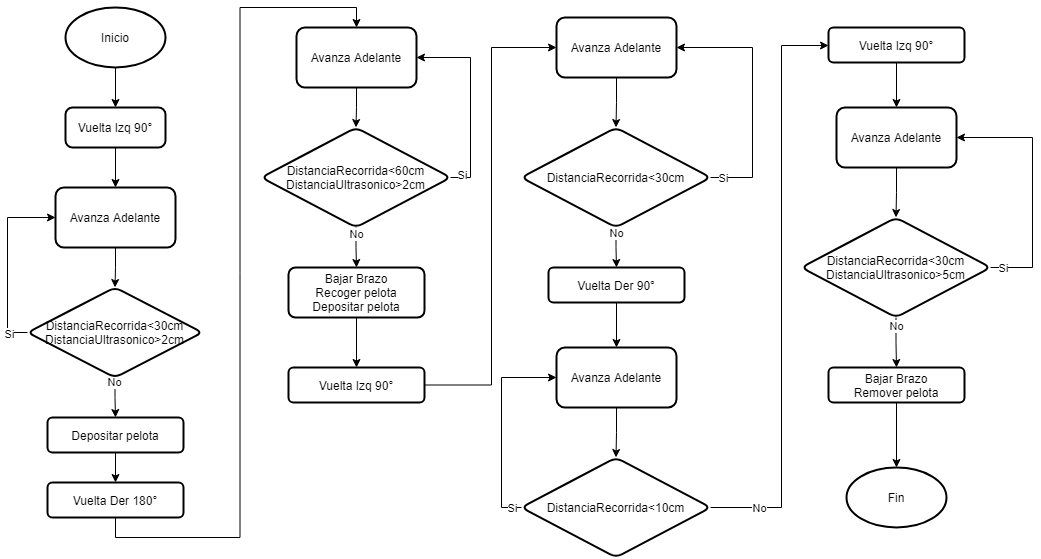

The diagram above was exported from draw.io. Its source (the exported page's mxGraphModel, read from the mxfile embedded in the PNG):
<mxGraphModel dx="1237" dy="548" grid="1" gridSize="10" guides="1" tooltips="1" connect="1" arrows="1" fold="1" page="1" pageScale="1" pageWidth="827" pageHeight="1169" math="0" shadow="0">
  <root>
    <mxCell id="0" />
    <mxCell id="1" parent="0" />
    <mxCell id="ExdJqDE_ZohcpRrgFq06-6" style="edgeStyle=orthogonalEdgeStyle;rounded=0;orthogonalLoop=1;jettySize=auto;html=1;exitX=0.5;exitY=1;exitDx=0;exitDy=0;exitPerimeter=0;entryX=0.5;entryY=0;entryDx=0;entryDy=0;" parent="1" source="ExdJqDE_ZohcpRrgFq06-2" target="ExdJqDE_ZohcpRrgFq06-3" edge="1">
      <mxGeometry relative="1" as="geometry" />
    </mxCell>
    <mxCell id="ExdJqDE_ZohcpRrgFq06-2" value="Inicio" style="strokeWidth=2;html=1;shape=mxgraph.flowchart.start_1;whiteSpace=wrap;" parent="1" vertex="1">
      <mxGeometry x="364" y="20" width="100" height="60" as="geometry" />
    </mxCell>
    <mxCell id="ExdJqDE_ZohcpRrgFq06-5" value="" style="edgeStyle=orthogonalEdgeStyle;rounded=0;orthogonalLoop=1;jettySize=auto;html=1;" parent="1" source="ExdJqDE_ZohcpRrgFq06-3" target="ExdJqDE_ZohcpRrgFq06-4" edge="1">
      <mxGeometry relative="1" as="geometry" />
    </mxCell>
    <mxCell id="ExdJqDE_ZohcpRrgFq06-3" value="Vuelta Izq 90°" style="rounded=1;whiteSpace=wrap;html=1;absoluteArcSize=1;arcSize=14;strokeWidth=2;" parent="1" vertex="1">
      <mxGeometry x="364" y="120" width="100" height="40" as="geometry" />
    </mxCell>
    <mxCell id="ExdJqDE_ZohcpRrgFq06-8" value="" style="edgeStyle=orthogonalEdgeStyle;rounded=0;orthogonalLoop=1;jettySize=auto;html=1;" parent="1" source="ExdJqDE_ZohcpRrgFq06-4" target="ExdJqDE_ZohcpRrgFq06-7" edge="1">
      <mxGeometry relative="1" as="geometry" />
    </mxCell>
    <mxCell id="ExdJqDE_ZohcpRrgFq06-4" value="Avanza Adelante" style="whiteSpace=wrap;html=1;rounded=1;strokeWidth=2;arcSize=14;" parent="1" vertex="1">
      <mxGeometry x="354" y="200" width="120" height="60" as="geometry" />
    </mxCell>
    <mxCell id="A4ueC-yH66Zrvb1mKaW2-1" style="edgeStyle=orthogonalEdgeStyle;rounded=0;orthogonalLoop=1;jettySize=auto;html=1;exitX=0;exitY=0.5;exitDx=0;exitDy=0;entryX=0;entryY=0.5;entryDx=0;entryDy=0;" parent="1" source="ExdJqDE_ZohcpRrgFq06-7" target="ExdJqDE_ZohcpRrgFq06-4" edge="1">
      <mxGeometry relative="1" as="geometry" />
    </mxCell>
    <mxCell id="A4ueC-yH66Zrvb1mKaW2-2" value="Si" style="edgeLabel;html=1;align=center;verticalAlign=middle;resizable=0;points=[];" parent="A4ueC-yH66Zrvb1mKaW2-1" vertex="1" connectable="0">
      <mxGeometry x="-0.7871" y="1" relative="1" as="geometry">
        <mxPoint as="offset" />
      </mxGeometry>
    </mxCell>
    <mxCell id="A4ueC-yH66Zrvb1mKaW2-4" style="edgeStyle=orthogonalEdgeStyle;rounded=0;orthogonalLoop=1;jettySize=auto;html=1;exitX=0.5;exitY=1;exitDx=0;exitDy=0;entryX=0.5;entryY=0;entryDx=0;entryDy=0;" parent="1" source="ExdJqDE_ZohcpRrgFq06-7" target="ExdJqDE_ZohcpRrgFq06-14" edge="1">
      <mxGeometry relative="1" as="geometry" />
    </mxCell>
    <mxCell id="A4ueC-yH66Zrvb1mKaW2-5" value="No" style="edgeLabel;html=1;align=center;verticalAlign=middle;resizable=0;points=[];" parent="A4ueC-yH66Zrvb1mKaW2-4" vertex="1" connectable="0">
      <mxGeometry x="-0.8128" y="-1" relative="1" as="geometry">
        <mxPoint as="offset" />
      </mxGeometry>
    </mxCell>
    <mxCell id="ExdJqDE_ZohcpRrgFq06-7" value="DistanciaRecorrida&amp;lt;30cm&lt;br&gt;DistanciaUltrasonico&amp;gt;2cm" style="rhombus;whiteSpace=wrap;html=1;rounded=1;strokeWidth=2;arcSize=14;" parent="1" vertex="1">
      <mxGeometry x="326" y="300" width="175" height="90" as="geometry" />
    </mxCell>
    <mxCell id="ExdJqDE_ZohcpRrgFq06-22" style="edgeStyle=orthogonalEdgeStyle;rounded=0;orthogonalLoop=1;jettySize=auto;html=1;exitX=1;exitY=0.5;exitDx=0;exitDy=0;entryX=1;entryY=0.5;entryDx=0;entryDy=0;" parent="1" source="ExdJqDE_ZohcpRrgFq06-11" target="ExdJqDE_ZohcpRrgFq06-19" edge="1">
      <mxGeometry relative="1" as="geometry" />
    </mxCell>
    <mxCell id="ExdJqDE_ZohcpRrgFq06-25" value="Si" style="edgeLabel;html=1;align=center;verticalAlign=middle;resizable=0;points=[];" parent="ExdJqDE_ZohcpRrgFq06-22" vertex="1" connectable="0">
      <mxGeometry x="-0.7257" y="-3" relative="1" as="geometry">
        <mxPoint x="-12" y="4" as="offset" />
      </mxGeometry>
    </mxCell>
    <mxCell id="ExdJqDE_ZohcpRrgFq06-28" value="" style="edgeStyle=orthogonalEdgeStyle;rounded=0;orthogonalLoop=1;jettySize=auto;html=1;" parent="1" source="ExdJqDE_ZohcpRrgFq06-11" target="ExdJqDE_ZohcpRrgFq06-27" edge="1">
      <mxGeometry relative="1" as="geometry" />
    </mxCell>
    <mxCell id="ExdJqDE_ZohcpRrgFq06-46" value="No" style="edgeLabel;html=1;align=center;verticalAlign=middle;resizable=0;points=[];" parent="ExdJqDE_ZohcpRrgFq06-28" vertex="1" connectable="0">
      <mxGeometry x="-0.7166" relative="1" as="geometry">
        <mxPoint as="offset" />
      </mxGeometry>
    </mxCell>
    <mxCell id="ExdJqDE_ZohcpRrgFq06-11" value="DistanciaRecorrida&amp;lt;60cm&lt;br&gt;DistanciaUltrasonico&amp;gt;2cm" style="rhombus;whiteSpace=wrap;html=1;rounded=1;strokeWidth=2;arcSize=14;" parent="1" vertex="1">
      <mxGeometry x="560" y="140" width="189" height="100" as="geometry" />
    </mxCell>
    <mxCell id="ExdJqDE_ZohcpRrgFq06-18" style="edgeStyle=orthogonalEdgeStyle;rounded=0;orthogonalLoop=1;jettySize=auto;html=1;exitX=0.5;exitY=1;exitDx=0;exitDy=0;entryX=0.5;entryY=0;entryDx=0;entryDy=0;" parent="1" source="ExdJqDE_ZohcpRrgFq06-14" target="ExdJqDE_ZohcpRrgFq06-17" edge="1">
      <mxGeometry relative="1" as="geometry" />
    </mxCell>
    <mxCell id="ExdJqDE_ZohcpRrgFq06-14" value="Depositar pelota" style="whiteSpace=wrap;html=1;rounded=1;strokeWidth=2;arcSize=14;" parent="1" vertex="1">
      <mxGeometry x="346" y="430" width="136" height="35" as="geometry" />
    </mxCell>
    <mxCell id="ExdJqDE_ZohcpRrgFq06-20" style="edgeStyle=orthogonalEdgeStyle;rounded=0;orthogonalLoop=1;jettySize=auto;html=1;exitX=0.5;exitY=1;exitDx=0;exitDy=0;entryX=0.5;entryY=0;entryDx=0;entryDy=0;" parent="1" source="ExdJqDE_ZohcpRrgFq06-17" target="ExdJqDE_ZohcpRrgFq06-19" edge="1">
      <mxGeometry relative="1" as="geometry" />
    </mxCell>
    <mxCell id="ExdJqDE_ZohcpRrgFq06-17" value="Vuelta Der 180°" style="whiteSpace=wrap;html=1;rounded=1;strokeWidth=2;arcSize=14;" parent="1" vertex="1">
      <mxGeometry x="346" y="495" width="136" height="35" as="geometry" />
    </mxCell>
    <mxCell id="ExdJqDE_ZohcpRrgFq06-21" style="edgeStyle=orthogonalEdgeStyle;rounded=0;orthogonalLoop=1;jettySize=auto;html=1;exitX=0.5;exitY=1;exitDx=0;exitDy=0;entryX=0.5;entryY=0;entryDx=0;entryDy=0;" parent="1" source="ExdJqDE_ZohcpRrgFq06-19" target="ExdJqDE_ZohcpRrgFq06-11" edge="1">
      <mxGeometry relative="1" as="geometry" />
    </mxCell>
    <mxCell id="ExdJqDE_ZohcpRrgFq06-19" value="Avanza Adelante" style="whiteSpace=wrap;html=1;rounded=1;strokeWidth=2;arcSize=14;" parent="1" vertex="1">
      <mxGeometry x="595" y="40" width="120" height="60" as="geometry" />
    </mxCell>
    <mxCell id="ExdJqDE_ZohcpRrgFq06-30" value="" style="edgeStyle=orthogonalEdgeStyle;rounded=0;orthogonalLoop=1;jettySize=auto;html=1;" parent="1" source="ExdJqDE_ZohcpRrgFq06-27" target="ExdJqDE_ZohcpRrgFq06-29" edge="1">
      <mxGeometry relative="1" as="geometry" />
    </mxCell>
    <mxCell id="ExdJqDE_ZohcpRrgFq06-27" value="Bajar Brazo&lt;br&gt;Recoger pelota&lt;br&gt;Depositar pelota" style="whiteSpace=wrap;html=1;rounded=1;strokeWidth=2;arcSize=14;" parent="1" vertex="1">
      <mxGeometry x="587" y="280" width="136" height="50" as="geometry" />
    </mxCell>
    <mxCell id="ExdJqDE_ZohcpRrgFq06-32" value="" style="edgeStyle=orthogonalEdgeStyle;rounded=0;orthogonalLoop=1;jettySize=auto;html=1;" parent="1" source="ExdJqDE_ZohcpRrgFq06-29" target="ExdJqDE_ZohcpRrgFq06-31" edge="1">
      <mxGeometry relative="1" as="geometry">
        <Array as="points">
          <mxPoint x="790" y="398" />
          <mxPoint x="790" y="60" />
        </Array>
      </mxGeometry>
    </mxCell>
    <mxCell id="ExdJqDE_ZohcpRrgFq06-29" value="Vuelta Izq 90°" style="whiteSpace=wrap;html=1;rounded=1;strokeWidth=2;arcSize=14;" parent="1" vertex="1">
      <mxGeometry x="587" y="380" width="136" height="35" as="geometry" />
    </mxCell>
    <mxCell id="ExdJqDE_ZohcpRrgFq06-34" value="" style="edgeStyle=orthogonalEdgeStyle;rounded=0;orthogonalLoop=1;jettySize=auto;html=1;" parent="1" source="ExdJqDE_ZohcpRrgFq06-31" target="ExdJqDE_ZohcpRrgFq06-33" edge="1">
      <mxGeometry relative="1" as="geometry" />
    </mxCell>
    <mxCell id="ExdJqDE_ZohcpRrgFq06-31" value="Avanza Adelante" style="whiteSpace=wrap;html=1;rounded=1;strokeWidth=2;arcSize=14;" parent="1" vertex="1">
      <mxGeometry x="855" y="30" width="120" height="60" as="geometry" />
    </mxCell>
    <mxCell id="ExdJqDE_ZohcpRrgFq06-35" style="edgeStyle=orthogonalEdgeStyle;rounded=0;orthogonalLoop=1;jettySize=auto;html=1;exitX=1;exitY=0.5;exitDx=0;exitDy=0;entryX=1;entryY=0.5;entryDx=0;entryDy=0;" parent="1" source="ExdJqDE_ZohcpRrgFq06-33" target="ExdJqDE_ZohcpRrgFq06-31" edge="1">
      <mxGeometry relative="1" as="geometry">
        <Array as="points">
          <mxPoint x="1051" y="190" />
          <mxPoint x="1051" y="60" />
        </Array>
      </mxGeometry>
    </mxCell>
    <mxCell id="ExdJqDE_ZohcpRrgFq06-36" value="Si" style="edgeLabel;html=1;align=center;verticalAlign=middle;resizable=0;points=[];" parent="ExdJqDE_ZohcpRrgFq06-35" vertex="1" connectable="0">
      <mxGeometry x="-0.75" y="-1" relative="1" as="geometry">
        <mxPoint x="-19" y="-1" as="offset" />
      </mxGeometry>
    </mxCell>
    <mxCell id="ExdJqDE_ZohcpRrgFq06-38" value="" style="edgeStyle=orthogonalEdgeStyle;rounded=0;orthogonalLoop=1;jettySize=auto;html=1;" parent="1" source="ExdJqDE_ZohcpRrgFq06-33" target="ExdJqDE_ZohcpRrgFq06-37" edge="1">
      <mxGeometry relative="1" as="geometry" />
    </mxCell>
    <mxCell id="ExdJqDE_ZohcpRrgFq06-44" value="No" style="edgeLabel;html=1;align=center;verticalAlign=middle;resizable=0;points=[];" parent="ExdJqDE_ZohcpRrgFq06-38" vertex="1" connectable="0">
      <mxGeometry x="-0.7557" relative="1" as="geometry">
        <mxPoint as="offset" />
      </mxGeometry>
    </mxCell>
    <mxCell id="ExdJqDE_ZohcpRrgFq06-33" value="DistanciaRecorrida&amp;lt;30cm" style="rhombus;whiteSpace=wrap;html=1;rounded=1;strokeWidth=2;arcSize=14;" parent="1" vertex="1">
      <mxGeometry x="820" y="140" width="189" height="100" as="geometry" />
    </mxCell>
    <mxCell id="ExdJqDE_ZohcpRrgFq06-45" value="" style="edgeStyle=orthogonalEdgeStyle;rounded=0;orthogonalLoop=1;jettySize=auto;html=1;" parent="1" source="ExdJqDE_ZohcpRrgFq06-37" target="ExdJqDE_ZohcpRrgFq06-40" edge="1">
      <mxGeometry relative="1" as="geometry" />
    </mxCell>
    <mxCell id="ExdJqDE_ZohcpRrgFq06-37" value="Vuelta Der 90°" style="whiteSpace=wrap;html=1;rounded=1;strokeWidth=2;arcSize=14;" parent="1" vertex="1">
      <mxGeometry x="847" y="280" width="136" height="35" as="geometry" />
    </mxCell>
    <mxCell id="ExdJqDE_ZohcpRrgFq06-39" value="" style="edgeStyle=orthogonalEdgeStyle;rounded=0;orthogonalLoop=1;jettySize=auto;html=1;" parent="1" source="ExdJqDE_ZohcpRrgFq06-40" target="ExdJqDE_ZohcpRrgFq06-43" edge="1">
      <mxGeometry relative="1" as="geometry" />
    </mxCell>
    <mxCell id="ExdJqDE_ZohcpRrgFq06-40" value="Avanza Adelante" style="whiteSpace=wrap;html=1;rounded=1;strokeWidth=2;arcSize=14;" parent="1" vertex="1">
      <mxGeometry x="855" y="360" width="120" height="60" as="geometry" />
    </mxCell>
    <mxCell id="ExdJqDE_ZohcpRrgFq06-41" style="edgeStyle=orthogonalEdgeStyle;rounded=0;orthogonalLoop=1;jettySize=auto;html=1;exitX=0;exitY=0.5;exitDx=0;exitDy=0;entryX=0;entryY=0.5;entryDx=0;entryDy=0;" parent="1" source="ExdJqDE_ZohcpRrgFq06-43" target="ExdJqDE_ZohcpRrgFq06-40" edge="1">
      <mxGeometry relative="1" as="geometry">
        <Array as="points">
          <mxPoint x="800" y="520" />
          <mxPoint x="800" y="390" />
        </Array>
      </mxGeometry>
    </mxCell>
    <mxCell id="ExdJqDE_ZohcpRrgFq06-42" value="Si" style="edgeLabel;html=1;align=center;verticalAlign=middle;resizable=0;points=[];" parent="ExdJqDE_ZohcpRrgFq06-41" vertex="1" connectable="0">
      <mxGeometry x="-0.75" y="-1" relative="1" as="geometry">
        <mxPoint x="9" y="6" as="offset" />
      </mxGeometry>
    </mxCell>
    <mxCell id="ExdJqDE_ZohcpRrgFq06-54" value="" style="edgeStyle=orthogonalEdgeStyle;rounded=0;orthogonalLoop=1;jettySize=auto;html=1;" parent="1" source="ExdJqDE_ZohcpRrgFq06-43" target="ExdJqDE_ZohcpRrgFq06-48" edge="1">
      <mxGeometry relative="1" as="geometry">
        <Array as="points">
          <mxPoint x="1080" y="520" />
          <mxPoint x="1080" y="58" />
        </Array>
      </mxGeometry>
    </mxCell>
    <mxCell id="ExdJqDE_ZohcpRrgFq06-55" value="No" style="edgeLabel;html=1;align=center;verticalAlign=middle;resizable=0;points=[];" parent="ExdJqDE_ZohcpRrgFq06-54" vertex="1" connectable="0">
      <mxGeometry x="-0.8334" relative="1" as="geometry">
        <mxPoint as="offset" />
      </mxGeometry>
    </mxCell>
    <mxCell id="ExdJqDE_ZohcpRrgFq06-43" value="DistanciaRecorrida&amp;lt;10cm" style="rhombus;whiteSpace=wrap;html=1;rounded=1;strokeWidth=2;arcSize=14;" parent="1" vertex="1">
      <mxGeometry x="820" y="470" width="189" height="100" as="geometry" />
    </mxCell>
    <mxCell id="ExdJqDE_ZohcpRrgFq06-47" value="" style="edgeStyle=orthogonalEdgeStyle;rounded=0;orthogonalLoop=1;jettySize=auto;html=1;" parent="1" source="ExdJqDE_ZohcpRrgFq06-48" target="ExdJqDE_ZohcpRrgFq06-50" edge="1">
      <mxGeometry relative="1" as="geometry" />
    </mxCell>
    <mxCell id="ExdJqDE_ZohcpRrgFq06-48" value="Vuelta Izq 90°" style="whiteSpace=wrap;html=1;rounded=1;strokeWidth=2;arcSize=14;" parent="1" vertex="1">
      <mxGeometry x="1127" y="40" width="136" height="35" as="geometry" />
    </mxCell>
    <mxCell id="ExdJqDE_ZohcpRrgFq06-49" value="" style="edgeStyle=orthogonalEdgeStyle;rounded=0;orthogonalLoop=1;jettySize=auto;html=1;" parent="1" source="ExdJqDE_ZohcpRrgFq06-50" target="ExdJqDE_ZohcpRrgFq06-53" edge="1">
      <mxGeometry relative="1" as="geometry" />
    </mxCell>
    <mxCell id="ExdJqDE_ZohcpRrgFq06-50" value="Avanza Adelante" style="whiteSpace=wrap;html=1;rounded=1;strokeWidth=2;arcSize=14;" parent="1" vertex="1">
      <mxGeometry x="1135" y="120" width="120" height="60" as="geometry" />
    </mxCell>
    <mxCell id="ExdJqDE_ZohcpRrgFq06-51" style="edgeStyle=orthogonalEdgeStyle;rounded=0;orthogonalLoop=1;jettySize=auto;html=1;exitX=1;exitY=0.5;exitDx=0;exitDy=0;entryX=1;entryY=0.5;entryDx=0;entryDy=0;" parent="1" source="ExdJqDE_ZohcpRrgFq06-53" target="ExdJqDE_ZohcpRrgFq06-50" edge="1">
      <mxGeometry relative="1" as="geometry">
        <Array as="points">
          <mxPoint x="1331" y="280" />
          <mxPoint x="1331" y="150" />
        </Array>
      </mxGeometry>
    </mxCell>
    <mxCell id="ExdJqDE_ZohcpRrgFq06-52" value="Si" style="edgeLabel;html=1;align=center;verticalAlign=middle;resizable=0;points=[];" parent="ExdJqDE_ZohcpRrgFq06-51" vertex="1" connectable="0">
      <mxGeometry x="-0.75" y="-1" relative="1" as="geometry">
        <mxPoint x="-19" y="-1" as="offset" />
      </mxGeometry>
    </mxCell>
    <mxCell id="ExdJqDE_ZohcpRrgFq06-57" value="" style="edgeStyle=orthogonalEdgeStyle;rounded=0;orthogonalLoop=1;jettySize=auto;html=1;" parent="1" source="ExdJqDE_ZohcpRrgFq06-53" target="ExdJqDE_ZohcpRrgFq06-56" edge="1">
      <mxGeometry relative="1" as="geometry" />
    </mxCell>
    <mxCell id="ExdJqDE_ZohcpRrgFq06-58" value="No" style="edgeLabel;html=1;align=center;verticalAlign=middle;resizable=0;points=[];" parent="ExdJqDE_ZohcpRrgFq06-57" vertex="1" connectable="0">
      <mxGeometry x="-0.7025" relative="1" as="geometry">
        <mxPoint as="offset" />
      </mxGeometry>
    </mxCell>
    <mxCell id="ExdJqDE_ZohcpRrgFq06-53" value="DistanciaRecorrida&amp;lt;30cm&lt;br&gt;DistanciaUltrasonico&amp;gt;5cm" style="rhombus;whiteSpace=wrap;html=1;rounded=1;strokeWidth=2;arcSize=14;" parent="1" vertex="1">
      <mxGeometry x="1100" y="230" width="189" height="100" as="geometry" />
    </mxCell>
    <mxCell id="ExdJqDE_ZohcpRrgFq06-60" value="" style="edgeStyle=orthogonalEdgeStyle;rounded=0;orthogonalLoop=1;jettySize=auto;html=1;" parent="1" source="ExdJqDE_ZohcpRrgFq06-56" target="ExdJqDE_ZohcpRrgFq06-59" edge="1">
      <mxGeometry relative="1" as="geometry" />
    </mxCell>
    <mxCell id="ExdJqDE_ZohcpRrgFq06-56" value="Bajar Brazo&lt;br&gt;Remover pelota" style="whiteSpace=wrap;html=1;rounded=1;strokeWidth=2;arcSize=14;" parent="1" vertex="1">
      <mxGeometry x="1127" y="380" width="136" height="35" as="geometry" />
    </mxCell>
    <mxCell id="ExdJqDE_ZohcpRrgFq06-59" value="Fin" style="strokeWidth=2;html=1;shape=mxgraph.flowchart.start_1;whiteSpace=wrap;" parent="1" vertex="1">
      <mxGeometry x="1145" y="480" width="100" height="60" as="geometry" />
    </mxCell>
  </root>
</mxGraphModel>